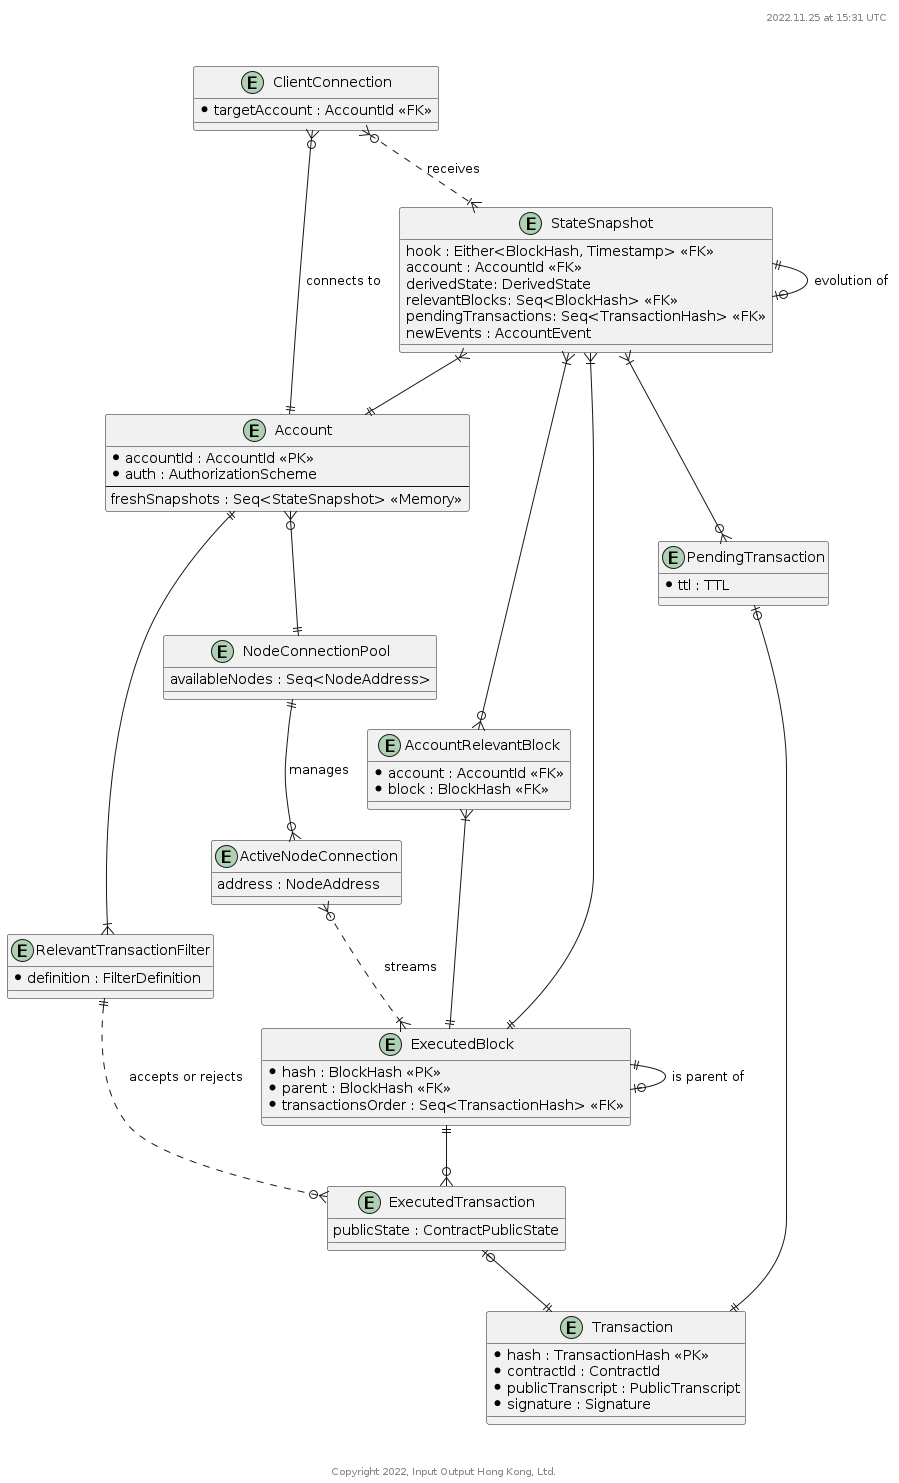

The diagram above was rendered by PlantUML. Its source (embedded in the PNG):
@startuml

header %filename()\n%date("yyyy.MM.dd' at 'HH:mm z")\n\n\n

footer \n\n\nCopyright %date("yyyy"), Input Output Hong Kong, Ltd.

entity Account {
  * accountId : AccountId <<PK>>
  * auth : AuthorizationScheme
  --
  freshSnapshots : Seq<StateSnapshot> <<Memory>>
}

entity AccountRelevantBlock {
  * account : AccountId <<FK>>
  * block : BlockHash <<FK>>
}

entity ExecutedBlock {
  * hash : BlockHash <<PK>>
  * parent : BlockHash <<FK>>
  * transactionsOrder : Seq<TransactionHash> <<FK>>
}

entity Transaction {
  * hash : TransactionHash <<PK>>
  * contractId : ContractId
  * publicTranscript : PublicTranscript
  * signature : Signature
}

entity ExecutedTransaction {
  publicState : ContractPublicState
}

entity PendingTransaction {
  * ttl : TTL
}

entity RelevantTransactionFilter {
  * definition : FilterDefinition
}

entity StateSnapshot {
  hook : Either<BlockHash, Timestamp> <<FK>>
  account : AccountId <<FK>>
  derivedState: DerivedState
  relevantBlocks: Seq<BlockHash> <<FK>>
  pendingTransactions: Seq<TransactionHash> <<FK>>
  newEvents : AccountEvent
}

entity NodeConnectionPool {
  availableNodes : Seq<NodeAddress>
}

entity ActiveNodeConnection {
  address : NodeAddress
}

entity ClientConnection {
  * targetAccount : AccountId <<FK>>
}


RelevantTransactionFilter ||..o{ ExecutedTransaction : "accepts or rejects"

Account ||--|{ RelevantTransactionFilter

ExecutedBlock ||--o| ExecutedBlock : "is parent of"
ExecutedBlock ||--o{ ExecutedTransaction

AccountRelevantBlock }|--|| ExecutedBlock

StateSnapshot }|--|| Account
StateSnapshot }|--o{ AccountRelevantBlock
StateSnapshot }|--o{ PendingTransaction
StateSnapshot }|--|| ExecutedBlock
StateSnapshot ||--o| StateSnapshot : "evolution of"

ExecutedTransaction |o--|| Transaction

PendingTransaction |o--|| Transaction

Account }o--|| NodeConnectionPool
NodeConnectionPool ||--o{ ActiveNodeConnection : "manages"
ActiveNodeConnection }o..|{ ExecutedBlock : "streams"

ClientConnection }o--|| Account : "connects to"
ClientConnection }o..|{ StateSnapshot : "receives"

@enduml